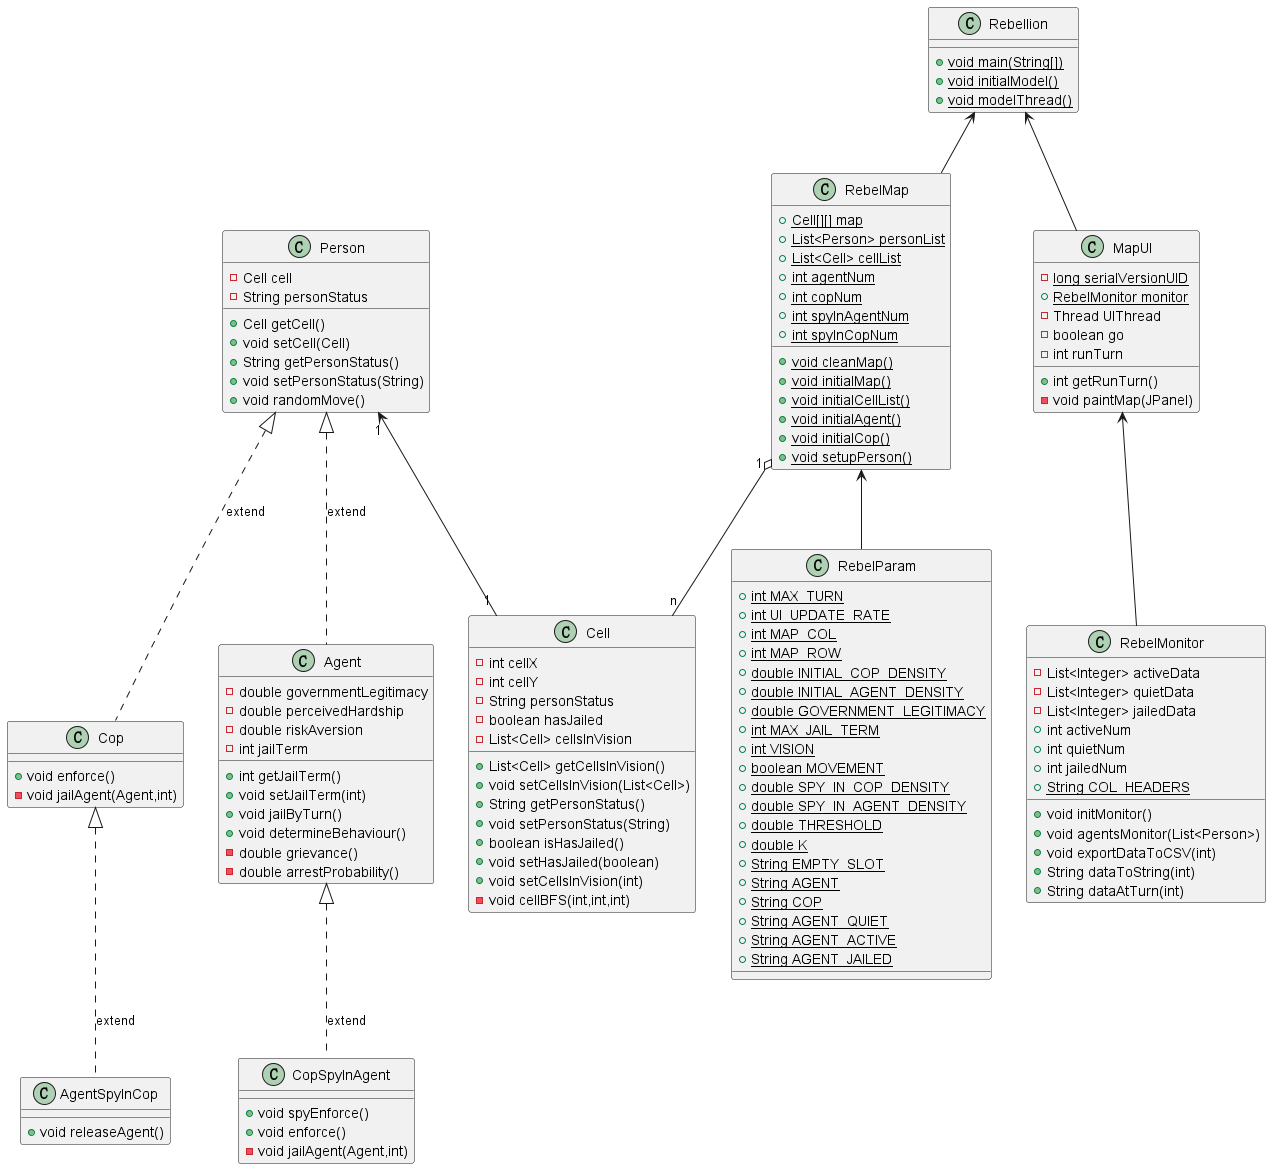

The diagram above was rendered by PlantUML. Its source (embedded in the PNG):
@startuml
class AgentSpyInCop {
+ void releaseAgent()
}
class Cell {
- int cellX
- int cellY
- String personStatus
- boolean hasJailed
- List<Cell> cellsInVision
+ List<Cell> getCellsInVision()
+ void setCellsInVision(List<Cell>)
+ String getPersonStatus()
+ void setPersonStatus(String)
+ boolean isHasJailed()
+ void setHasJailed(boolean)
+ void setCellsInVision(int)
- void cellBFS(int,int,int)
}
class Cop {
+ void enforce()
- void jailAgent(Agent,int)
}
class Rebellion {
+ {static} void main(String[])
+ {static} void initialModel()
+ {static} void modelThread()
}
class RebelMonitor {
- List<Integer> activeData
- List<Integer> quietData
- List<Integer> jailedData
+ int activeNum
+ int quietNum
+ int jailedNum
+ {static} String COL_HEADERS
+ void initMonitor()
+ void agentsMonitor(List<Person>)
+ void exportDataToCSV(int)
+ String dataToString(int)
+ String dataAtTurn(int)
}
class MapUI {
- {static} long serialVersionUID
+ {static} RebelMonitor monitor
- Thread UIThread
- boolean go
- int runTurn
+ int getRunTurn()
- void paintMap(JPanel)
}
class Agent {
- double governmentLegitimacy
- double perceivedHardship
- double riskAversion
- int jailTerm
+ int getJailTerm()
+ void setJailTerm(int)
+ void jailByTurn()
+ void determineBehaviour()
- double grievance()
- double arrestProbability()
}
class RebelMap {
+ {static} Cell[][] map
+ {static} List<Person> personList
+ {static} List<Cell> cellList
+ {static} int agentNum
+ {static} int copNum
+ {static} int spyInAgentNum
+ {static} int spyInCopNum
+ {static} void cleanMap()
+ {static} void initialMap()
+ {static} void initialCellList()
+ {static} void initialAgent()
+ {static} void initialCop()
+ {static} void setupPerson()
}
class CopSpyInAgent {
+ void spyEnforce()
+ void enforce()
- void jailAgent(Agent,int)
}
class RebelParam {
+ {static} int MAX_TURN
+ {static} int UI_UPDATE_RATE
+ {static} int MAP_COL
+ {static} int MAP_ROW
+ {static} double INITIAL_COP_DENSITY
+ {static} double INITIAL_AGENT_DENSITY
+ {static} double GOVERNMENT_LEGITIMACY
+ {static} int MAX_JAIL_TERM
+ {static} int VISION
+ {static} boolean MOVEMENT
+ {static} double SPY_IN_COP_DENSITY
+ {static} double SPY_IN_AGENT_DENSITY
+ {static} double THRESHOLD
+ {static} double K
+ {static} String EMPTY_SLOT
+ {static} String AGENT
+ {static} String COP
+ {static} String AGENT_QUIET
+ {static} String AGENT_ACTIVE
+ {static} String AGENT_JAILED
}
class Person {
- Cell cell
- String personStatus
+ Cell getCell()
+ void setCell(Cell)
+ String getPersonStatus()
+ void setPersonStatus(String)
+ void randomMove()
}

Rebellion<-- MapUI
RebelMap<-- RebelParam
MapUI<-- RebelMonitor

Rebellion<-- RebelMap

Person "1"<--"1" Cell
RebelMap "1" o-- "n" Cell

Cop <|.. AgentSpyInCop :extend
Person <|.. Cop:extend
Person <|.. Agent:extend
Agent <|.. CopSpyInAgent:extend
@enduml